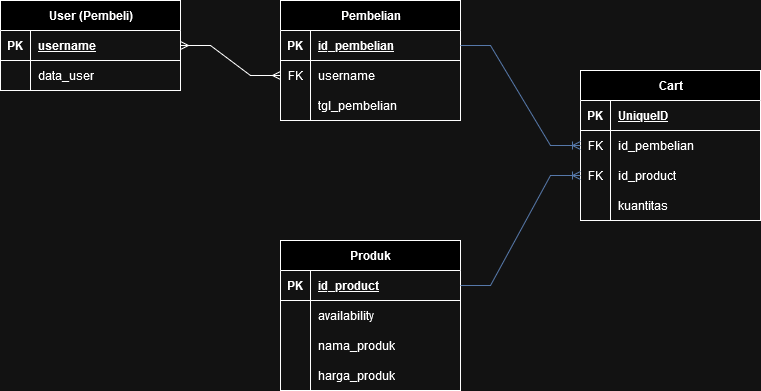

The diagram above was exported from draw.io. Its source (the exported page's mxGraphModel, read from the mxfile embedded in the PNG):
<mxGraphModel dx="690" dy="360" grid="1" gridSize="10" guides="1" tooltips="1" connect="1" arrows="1" fold="1" page="1" pageScale="1" pageWidth="850" pageHeight="1100" math="0" shadow="0">
  <root>
    <mxCell id="0" />
    <mxCell id="1" parent="0" />
    <mxCell id="avvo6wYQc88XdH9IiwLG-45" value="User (Pembeli)" style="shape=table;startSize=30;container=1;collapsible=1;childLayout=tableLayout;fixedRows=1;rowLines=0;fontStyle=1;align=center;resizeLast=1;html=1;" vertex="1" parent="1">
      <mxGeometry x="40" y="40" width="180" height="90" as="geometry" />
    </mxCell>
    <mxCell id="avvo6wYQc88XdH9IiwLG-46" value="" style="shape=tableRow;horizontal=0;startSize=0;swimlaneHead=0;swimlaneBody=0;fillColor=none;collapsible=0;dropTarget=0;points=[[0,0.5],[1,0.5]];portConstraint=eastwest;top=0;left=0;right=0;bottom=1;" vertex="1" parent="avvo6wYQc88XdH9IiwLG-45">
      <mxGeometry y="30" width="180" height="30" as="geometry" />
    </mxCell>
    <mxCell id="avvo6wYQc88XdH9IiwLG-47" value="PK" style="shape=partialRectangle;connectable=0;fillColor=none;top=0;left=0;bottom=0;right=0;fontStyle=1;overflow=hidden;whiteSpace=wrap;html=1;" vertex="1" parent="avvo6wYQc88XdH9IiwLG-46">
      <mxGeometry width="30" height="30" as="geometry">
        <mxRectangle width="30" height="30" as="alternateBounds" />
      </mxGeometry>
    </mxCell>
    <mxCell id="avvo6wYQc88XdH9IiwLG-48" value="username" style="shape=partialRectangle;connectable=0;fillColor=none;top=0;left=0;bottom=0;right=0;align=left;spacingLeft=6;fontStyle=5;overflow=hidden;whiteSpace=wrap;html=1;" vertex="1" parent="avvo6wYQc88XdH9IiwLG-46">
      <mxGeometry x="30" width="150" height="30" as="geometry">
        <mxRectangle width="150" height="30" as="alternateBounds" />
      </mxGeometry>
    </mxCell>
    <mxCell id="avvo6wYQc88XdH9IiwLG-55" value="" style="shape=tableRow;horizontal=0;startSize=0;swimlaneHead=0;swimlaneBody=0;fillColor=none;collapsible=0;dropTarget=0;points=[[0,0.5],[1,0.5]];portConstraint=eastwest;top=0;left=0;right=0;bottom=0;" vertex="1" parent="avvo6wYQc88XdH9IiwLG-45">
      <mxGeometry y="60" width="180" height="30" as="geometry" />
    </mxCell>
    <mxCell id="avvo6wYQc88XdH9IiwLG-56" value="" style="shape=partialRectangle;connectable=0;fillColor=none;top=0;left=0;bottom=0;right=0;editable=1;overflow=hidden;whiteSpace=wrap;html=1;" vertex="1" parent="avvo6wYQc88XdH9IiwLG-55">
      <mxGeometry width="30" height="30" as="geometry">
        <mxRectangle width="30" height="30" as="alternateBounds" />
      </mxGeometry>
    </mxCell>
    <mxCell id="avvo6wYQc88XdH9IiwLG-57" value="data_user" style="shape=partialRectangle;connectable=0;fillColor=none;top=0;left=0;bottom=0;right=0;align=left;spacingLeft=6;overflow=hidden;whiteSpace=wrap;html=1;" vertex="1" parent="avvo6wYQc88XdH9IiwLG-55">
      <mxGeometry x="30" width="150" height="30" as="geometry">
        <mxRectangle width="150" height="30" as="alternateBounds" />
      </mxGeometry>
    </mxCell>
    <mxCell id="avvo6wYQc88XdH9IiwLG-58" value="Pembelian" style="shape=table;startSize=30;container=1;collapsible=1;childLayout=tableLayout;fixedRows=1;rowLines=0;fontStyle=1;align=center;resizeLast=1;html=1;" vertex="1" parent="1">
      <mxGeometry x="320" y="40" width="180" height="120" as="geometry" />
    </mxCell>
    <mxCell id="avvo6wYQc88XdH9IiwLG-59" value="" style="shape=tableRow;horizontal=0;startSize=0;swimlaneHead=0;swimlaneBody=0;fillColor=none;collapsible=0;dropTarget=0;points=[[0,0.5],[1,0.5]];portConstraint=eastwest;top=0;left=0;right=0;bottom=1;" vertex="1" parent="avvo6wYQc88XdH9IiwLG-58">
      <mxGeometry y="30" width="180" height="30" as="geometry" />
    </mxCell>
    <mxCell id="avvo6wYQc88XdH9IiwLG-60" value="PK" style="shape=partialRectangle;connectable=0;fillColor=none;top=0;left=0;bottom=0;right=0;fontStyle=1;overflow=hidden;whiteSpace=wrap;html=1;" vertex="1" parent="avvo6wYQc88XdH9IiwLG-59">
      <mxGeometry width="30" height="30" as="geometry">
        <mxRectangle width="30" height="30" as="alternateBounds" />
      </mxGeometry>
    </mxCell>
    <mxCell id="avvo6wYQc88XdH9IiwLG-61" value="id_pembelian" style="shape=partialRectangle;connectable=0;fillColor=none;top=0;left=0;bottom=0;right=0;align=left;spacingLeft=6;fontStyle=5;overflow=hidden;whiteSpace=wrap;html=1;" vertex="1" parent="avvo6wYQc88XdH9IiwLG-59">
      <mxGeometry x="30" width="150" height="30" as="geometry">
        <mxRectangle width="150" height="30" as="alternateBounds" />
      </mxGeometry>
    </mxCell>
    <mxCell id="avvo6wYQc88XdH9IiwLG-62" value="" style="shape=tableRow;horizontal=0;startSize=0;swimlaneHead=0;swimlaneBody=0;fillColor=none;collapsible=0;dropTarget=0;points=[[0,0.5],[1,0.5]];portConstraint=eastwest;top=0;left=0;right=0;bottom=0;" vertex="1" parent="avvo6wYQc88XdH9IiwLG-58">
      <mxGeometry y="60" width="180" height="30" as="geometry" />
    </mxCell>
    <mxCell id="avvo6wYQc88XdH9IiwLG-63" value="&lt;div&gt;FK&lt;/div&gt;" style="shape=partialRectangle;connectable=0;fillColor=none;top=0;left=0;bottom=0;right=0;editable=1;overflow=hidden;whiteSpace=wrap;html=1;" vertex="1" parent="avvo6wYQc88XdH9IiwLG-62">
      <mxGeometry width="30" height="30" as="geometry">
        <mxRectangle width="30" height="30" as="alternateBounds" />
      </mxGeometry>
    </mxCell>
    <mxCell id="avvo6wYQc88XdH9IiwLG-64" value="username" style="shape=partialRectangle;connectable=0;fillColor=none;top=0;left=0;bottom=0;right=0;align=left;spacingLeft=6;overflow=hidden;whiteSpace=wrap;html=1;" vertex="1" parent="avvo6wYQc88XdH9IiwLG-62">
      <mxGeometry x="30" width="150" height="30" as="geometry">
        <mxRectangle width="150" height="30" as="alternateBounds" />
      </mxGeometry>
    </mxCell>
    <mxCell id="avvo6wYQc88XdH9IiwLG-65" value="" style="shape=tableRow;horizontal=0;startSize=0;swimlaneHead=0;swimlaneBody=0;fillColor=none;collapsible=0;dropTarget=0;points=[[0,0.5],[1,0.5]];portConstraint=eastwest;top=0;left=0;right=0;bottom=0;" vertex="1" parent="avvo6wYQc88XdH9IiwLG-58">
      <mxGeometry y="90" width="180" height="30" as="geometry" />
    </mxCell>
    <mxCell id="avvo6wYQc88XdH9IiwLG-66" value="" style="shape=partialRectangle;connectable=0;fillColor=none;top=0;left=0;bottom=0;right=0;editable=1;overflow=hidden;whiteSpace=wrap;html=1;" vertex="1" parent="avvo6wYQc88XdH9IiwLG-65">
      <mxGeometry width="30" height="30" as="geometry">
        <mxRectangle width="30" height="30" as="alternateBounds" />
      </mxGeometry>
    </mxCell>
    <mxCell id="avvo6wYQc88XdH9IiwLG-67" value="tgl_pembelian" style="shape=partialRectangle;connectable=0;fillColor=none;top=0;left=0;bottom=0;right=0;align=left;spacingLeft=6;overflow=hidden;whiteSpace=wrap;html=1;" vertex="1" parent="avvo6wYQc88XdH9IiwLG-65">
      <mxGeometry x="30" width="150" height="30" as="geometry">
        <mxRectangle width="150" height="30" as="alternateBounds" />
      </mxGeometry>
    </mxCell>
    <mxCell id="avvo6wYQc88XdH9IiwLG-88" value="Produk" style="shape=table;startSize=30;container=1;collapsible=1;childLayout=tableLayout;fixedRows=1;rowLines=0;fontStyle=1;align=center;resizeLast=1;html=1;" vertex="1" parent="1">
      <mxGeometry x="320" y="280" width="180" height="150" as="geometry" />
    </mxCell>
    <mxCell id="avvo6wYQc88XdH9IiwLG-89" value="" style="shape=tableRow;horizontal=0;startSize=0;swimlaneHead=0;swimlaneBody=0;fillColor=none;collapsible=0;dropTarget=0;points=[[0,0.5],[1,0.5]];portConstraint=eastwest;top=0;left=0;right=0;bottom=1;" vertex="1" parent="avvo6wYQc88XdH9IiwLG-88">
      <mxGeometry y="30" width="180" height="30" as="geometry" />
    </mxCell>
    <mxCell id="avvo6wYQc88XdH9IiwLG-90" value="PK" style="shape=partialRectangle;connectable=0;fillColor=none;top=0;left=0;bottom=0;right=0;fontStyle=1;overflow=hidden;whiteSpace=wrap;html=1;" vertex="1" parent="avvo6wYQc88XdH9IiwLG-89">
      <mxGeometry width="30" height="30" as="geometry">
        <mxRectangle width="30" height="30" as="alternateBounds" />
      </mxGeometry>
    </mxCell>
    <mxCell id="avvo6wYQc88XdH9IiwLG-91" value="id_product" style="shape=partialRectangle;connectable=0;fillColor=none;top=0;left=0;bottom=0;right=0;align=left;spacingLeft=6;fontStyle=5;overflow=hidden;whiteSpace=wrap;html=1;" vertex="1" parent="avvo6wYQc88XdH9IiwLG-89">
      <mxGeometry x="30" width="150" height="30" as="geometry">
        <mxRectangle width="150" height="30" as="alternateBounds" />
      </mxGeometry>
    </mxCell>
    <mxCell id="avvo6wYQc88XdH9IiwLG-95" value="" style="shape=tableRow;horizontal=0;startSize=0;swimlaneHead=0;swimlaneBody=0;fillColor=none;collapsible=0;dropTarget=0;points=[[0,0.5],[1,0.5]];portConstraint=eastwest;top=0;left=0;right=0;bottom=0;" vertex="1" parent="avvo6wYQc88XdH9IiwLG-88">
      <mxGeometry y="60" width="180" height="30" as="geometry" />
    </mxCell>
    <mxCell id="avvo6wYQc88XdH9IiwLG-96" value="" style="shape=partialRectangle;connectable=0;fillColor=none;top=0;left=0;bottom=0;right=0;editable=1;overflow=hidden;whiteSpace=wrap;html=1;" vertex="1" parent="avvo6wYQc88XdH9IiwLG-95">
      <mxGeometry width="30" height="30" as="geometry">
        <mxRectangle width="30" height="30" as="alternateBounds" />
      </mxGeometry>
    </mxCell>
    <mxCell id="avvo6wYQc88XdH9IiwLG-97" value="availability" style="shape=partialRectangle;connectable=0;fillColor=none;top=0;left=0;bottom=0;right=0;align=left;spacingLeft=6;overflow=hidden;whiteSpace=wrap;html=1;" vertex="1" parent="avvo6wYQc88XdH9IiwLG-95">
      <mxGeometry x="30" width="150" height="30" as="geometry">
        <mxRectangle width="150" height="30" as="alternateBounds" />
      </mxGeometry>
    </mxCell>
    <mxCell id="avvo6wYQc88XdH9IiwLG-98" value="" style="shape=tableRow;horizontal=0;startSize=0;swimlaneHead=0;swimlaneBody=0;fillColor=none;collapsible=0;dropTarget=0;points=[[0,0.5],[1,0.5]];portConstraint=eastwest;top=0;left=0;right=0;bottom=0;" vertex="1" parent="avvo6wYQc88XdH9IiwLG-88">
      <mxGeometry y="90" width="180" height="30" as="geometry" />
    </mxCell>
    <mxCell id="avvo6wYQc88XdH9IiwLG-99" value="" style="shape=partialRectangle;connectable=0;fillColor=none;top=0;left=0;bottom=0;right=0;editable=1;overflow=hidden;whiteSpace=wrap;html=1;" vertex="1" parent="avvo6wYQc88XdH9IiwLG-98">
      <mxGeometry width="30" height="30" as="geometry">
        <mxRectangle width="30" height="30" as="alternateBounds" />
      </mxGeometry>
    </mxCell>
    <mxCell id="avvo6wYQc88XdH9IiwLG-100" value="&lt;div&gt;nama_produk&lt;/div&gt;" style="shape=partialRectangle;connectable=0;fillColor=none;top=0;left=0;bottom=0;right=0;align=left;spacingLeft=6;overflow=hidden;whiteSpace=wrap;html=1;" vertex="1" parent="avvo6wYQc88XdH9IiwLG-98">
      <mxGeometry x="30" width="150" height="30" as="geometry">
        <mxRectangle width="150" height="30" as="alternateBounds" />
      </mxGeometry>
    </mxCell>
    <mxCell id="avvo6wYQc88XdH9IiwLG-119" value="" style="shape=tableRow;horizontal=0;startSize=0;swimlaneHead=0;swimlaneBody=0;fillColor=none;collapsible=0;dropTarget=0;points=[[0,0.5],[1,0.5]];portConstraint=eastwest;top=0;left=0;right=0;bottom=0;" vertex="1" parent="avvo6wYQc88XdH9IiwLG-88">
      <mxGeometry y="120" width="180" height="30" as="geometry" />
    </mxCell>
    <mxCell id="avvo6wYQc88XdH9IiwLG-120" value="" style="shape=partialRectangle;connectable=0;fillColor=none;top=0;left=0;bottom=0;right=0;editable=1;overflow=hidden;whiteSpace=wrap;html=1;" vertex="1" parent="avvo6wYQc88XdH9IiwLG-119">
      <mxGeometry width="30" height="30" as="geometry">
        <mxRectangle width="30" height="30" as="alternateBounds" />
      </mxGeometry>
    </mxCell>
    <mxCell id="avvo6wYQc88XdH9IiwLG-121" value="&lt;div&gt;harga_produk&lt;/div&gt;" style="shape=partialRectangle;connectable=0;fillColor=none;top=0;left=0;bottom=0;right=0;align=left;spacingLeft=6;overflow=hidden;whiteSpace=wrap;html=1;" vertex="1" parent="avvo6wYQc88XdH9IiwLG-119">
      <mxGeometry x="30" width="150" height="30" as="geometry">
        <mxRectangle width="150" height="30" as="alternateBounds" />
      </mxGeometry>
    </mxCell>
    <mxCell id="avvo6wYQc88XdH9IiwLG-103" value="" style="edgeStyle=entityRelationEdgeStyle;fontSize=12;html=1;endArrow=ERmany;startArrow=ERmany;rounded=0;entryX=0;entryY=0.5;entryDx=0;entryDy=0;" edge="1" parent="1" source="avvo6wYQc88XdH9IiwLG-46" target="avvo6wYQc88XdH9IiwLG-62">
      <mxGeometry width="100" height="100" relative="1" as="geometry">
        <mxPoint x="220" y="90" as="sourcePoint" />
        <mxPoint x="320" y="-10" as="targetPoint" />
      </mxGeometry>
    </mxCell>
    <mxCell id="avvo6wYQc88XdH9IiwLG-106" value="Cart" style="shape=table;startSize=30;container=1;collapsible=1;childLayout=tableLayout;fixedRows=1;rowLines=0;fontStyle=1;align=center;resizeLast=1;html=1;" vertex="1" parent="1">
      <mxGeometry x="620" y="110" width="180" height="150" as="geometry" />
    </mxCell>
    <mxCell id="avvo6wYQc88XdH9IiwLG-107" value="" style="shape=tableRow;horizontal=0;startSize=0;swimlaneHead=0;swimlaneBody=0;fillColor=none;collapsible=0;dropTarget=0;points=[[0,0.5],[1,0.5]];portConstraint=eastwest;top=0;left=0;right=0;bottom=1;" vertex="1" parent="avvo6wYQc88XdH9IiwLG-106">
      <mxGeometry y="30" width="180" height="30" as="geometry" />
    </mxCell>
    <mxCell id="avvo6wYQc88XdH9IiwLG-108" value="PK" style="shape=partialRectangle;connectable=0;fillColor=none;top=0;left=0;bottom=0;right=0;fontStyle=1;overflow=hidden;whiteSpace=wrap;html=1;" vertex="1" parent="avvo6wYQc88XdH9IiwLG-107">
      <mxGeometry width="30" height="30" as="geometry">
        <mxRectangle width="30" height="30" as="alternateBounds" />
      </mxGeometry>
    </mxCell>
    <mxCell id="avvo6wYQc88XdH9IiwLG-109" value="UniqueID" style="shape=partialRectangle;connectable=0;fillColor=none;top=0;left=0;bottom=0;right=0;align=left;spacingLeft=6;fontStyle=5;overflow=hidden;whiteSpace=wrap;html=1;" vertex="1" parent="avvo6wYQc88XdH9IiwLG-107">
      <mxGeometry x="30" width="150" height="30" as="geometry">
        <mxRectangle width="150" height="30" as="alternateBounds" />
      </mxGeometry>
    </mxCell>
    <mxCell id="avvo6wYQc88XdH9IiwLG-110" value="" style="shape=tableRow;horizontal=0;startSize=0;swimlaneHead=0;swimlaneBody=0;fillColor=none;collapsible=0;dropTarget=0;points=[[0,0.5],[1,0.5]];portConstraint=eastwest;top=0;left=0;right=0;bottom=0;" vertex="1" parent="avvo6wYQc88XdH9IiwLG-106">
      <mxGeometry y="60" width="180" height="30" as="geometry" />
    </mxCell>
    <mxCell id="avvo6wYQc88XdH9IiwLG-111" value="FK" style="shape=partialRectangle;connectable=0;fillColor=none;top=0;left=0;bottom=0;right=0;editable=1;overflow=hidden;whiteSpace=wrap;html=1;" vertex="1" parent="avvo6wYQc88XdH9IiwLG-110">
      <mxGeometry width="30" height="30" as="geometry">
        <mxRectangle width="30" height="30" as="alternateBounds" />
      </mxGeometry>
    </mxCell>
    <mxCell id="avvo6wYQc88XdH9IiwLG-112" value="id_pembelian" style="shape=partialRectangle;connectable=0;fillColor=none;top=0;left=0;bottom=0;right=0;align=left;spacingLeft=6;overflow=hidden;whiteSpace=wrap;html=1;" vertex="1" parent="avvo6wYQc88XdH9IiwLG-110">
      <mxGeometry x="30" width="150" height="30" as="geometry">
        <mxRectangle width="150" height="30" as="alternateBounds" />
      </mxGeometry>
    </mxCell>
    <mxCell id="avvo6wYQc88XdH9IiwLG-113" value="" style="shape=tableRow;horizontal=0;startSize=0;swimlaneHead=0;swimlaneBody=0;fillColor=none;collapsible=0;dropTarget=0;points=[[0,0.5],[1,0.5]];portConstraint=eastwest;top=0;left=0;right=0;bottom=0;" vertex="1" parent="avvo6wYQc88XdH9IiwLG-106">
      <mxGeometry y="90" width="180" height="30" as="geometry" />
    </mxCell>
    <mxCell id="avvo6wYQc88XdH9IiwLG-114" value="FK" style="shape=partialRectangle;connectable=0;fillColor=none;top=0;left=0;bottom=0;right=0;editable=1;overflow=hidden;whiteSpace=wrap;html=1;" vertex="1" parent="avvo6wYQc88XdH9IiwLG-113">
      <mxGeometry width="30" height="30" as="geometry">
        <mxRectangle width="30" height="30" as="alternateBounds" />
      </mxGeometry>
    </mxCell>
    <mxCell id="avvo6wYQc88XdH9IiwLG-115" value="id_product" style="shape=partialRectangle;connectable=0;fillColor=none;top=0;left=0;bottom=0;right=0;align=left;spacingLeft=6;overflow=hidden;whiteSpace=wrap;html=1;" vertex="1" parent="avvo6wYQc88XdH9IiwLG-113">
      <mxGeometry x="30" width="150" height="30" as="geometry">
        <mxRectangle width="150" height="30" as="alternateBounds" />
      </mxGeometry>
    </mxCell>
    <mxCell id="avvo6wYQc88XdH9IiwLG-116" value="" style="shape=tableRow;horizontal=0;startSize=0;swimlaneHead=0;swimlaneBody=0;fillColor=none;collapsible=0;dropTarget=0;points=[[0,0.5],[1,0.5]];portConstraint=eastwest;top=0;left=0;right=0;bottom=0;" vertex="1" parent="avvo6wYQc88XdH9IiwLG-106">
      <mxGeometry y="120" width="180" height="30" as="geometry" />
    </mxCell>
    <mxCell id="avvo6wYQc88XdH9IiwLG-117" value="" style="shape=partialRectangle;connectable=0;fillColor=none;top=0;left=0;bottom=0;right=0;editable=1;overflow=hidden;whiteSpace=wrap;html=1;" vertex="1" parent="avvo6wYQc88XdH9IiwLG-116">
      <mxGeometry width="30" height="30" as="geometry">
        <mxRectangle width="30" height="30" as="alternateBounds" />
      </mxGeometry>
    </mxCell>
    <mxCell id="avvo6wYQc88XdH9IiwLG-118" value="kuantitas" style="shape=partialRectangle;connectable=0;fillColor=none;top=0;left=0;bottom=0;right=0;align=left;spacingLeft=6;overflow=hidden;whiteSpace=wrap;html=1;" vertex="1" parent="avvo6wYQc88XdH9IiwLG-116">
      <mxGeometry x="30" width="150" height="30" as="geometry">
        <mxRectangle width="150" height="30" as="alternateBounds" />
      </mxGeometry>
    </mxCell>
    <mxCell id="avvo6wYQc88XdH9IiwLG-122" value="" style="edgeStyle=entityRelationEdgeStyle;fontSize=12;html=1;endArrow=ERoneToMany;rounded=0;exitX=1;exitY=0.5;exitDx=0;exitDy=0;entryX=0;entryY=0.5;entryDx=0;entryDy=0;fillColor=#dae8fc;strokeColor=#6c8ebf;" edge="1" parent="1" source="avvo6wYQc88XdH9IiwLG-89" target="avvo6wYQc88XdH9IiwLG-113">
      <mxGeometry width="100" height="100" relative="1" as="geometry">
        <mxPoint x="510" y="330" as="sourcePoint" />
        <mxPoint x="630" y="190" as="targetPoint" />
        <Array as="points">
          <mxPoint x="530" y="315" />
        </Array>
      </mxGeometry>
    </mxCell>
    <mxCell id="avvo6wYQc88XdH9IiwLG-125" value="" style="edgeStyle=entityRelationEdgeStyle;fontSize=12;html=1;endArrow=ERoneToMany;rounded=0;exitX=1;exitY=0.5;exitDx=0;exitDy=0;entryX=0;entryY=0.5;entryDx=0;entryDy=0;fillColor=#dae8fc;strokeColor=#6c8ebf;" edge="1" parent="1" source="avvo6wYQc88XdH9IiwLG-59" target="avvo6wYQc88XdH9IiwLG-110">
      <mxGeometry width="100" height="100" relative="1" as="geometry">
        <mxPoint x="500" y="150" as="sourcePoint" />
        <mxPoint x="620" y="40" as="targetPoint" />
        <Array as="points">
          <mxPoint x="530" y="140" />
        </Array>
      </mxGeometry>
    </mxCell>
  </root>
</mxGraphModel>